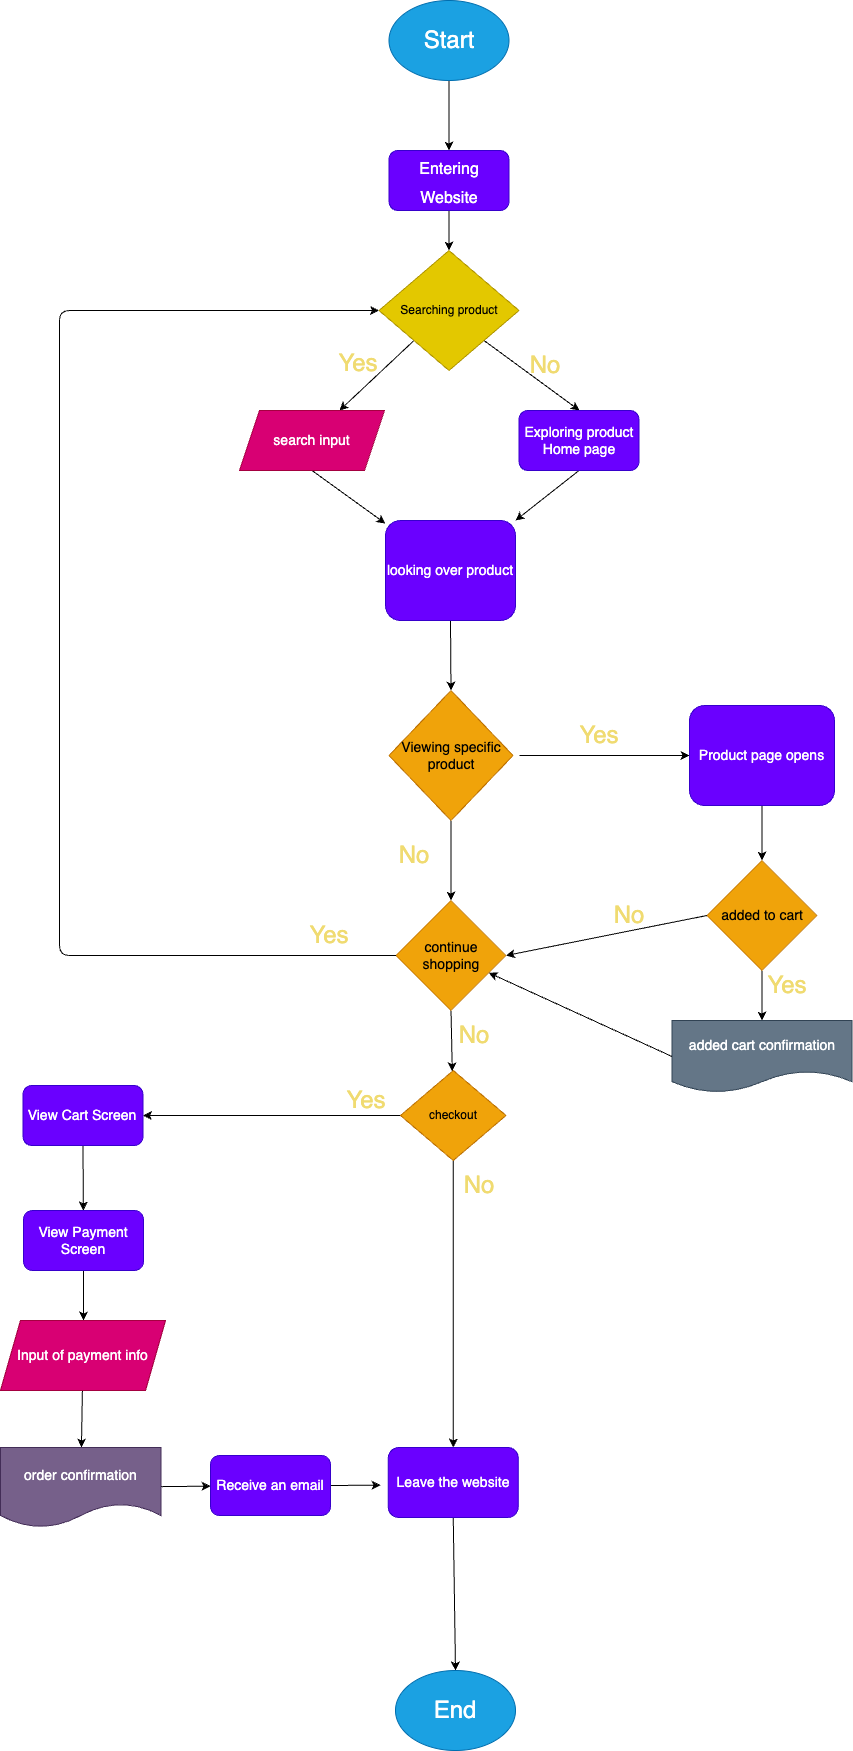

The diagram above was exported from draw.io. Its source (the exported page's mxGraphModel, read from the mxfile embedded in the PNG):
<mxGraphModel dx="583" dy="656" grid="1" gridSize="10" guides="1" tooltips="1" connect="1" arrows="1" fold="1" page="1" pageScale="1" pageWidth="3300" pageHeight="4681" math="0" shadow="0">
  <root>
    <mxCell id="0" />
    <mxCell id="1" parent="0" />
    <mxCell id="20" style="edgeStyle=none;html=1;exitX=0.5;exitY=1;exitDx=0;exitDy=0;entryX=0.5;entryY=0;entryDx=0;entryDy=0;" edge="1" parent="1" source="2" target="19">
      <mxGeometry relative="1" as="geometry" />
    </mxCell>
    <mxCell id="2" value="&lt;font style=&quot;font-size: 14px;&quot;&gt;looking over product&lt;/font&gt;" style="rounded=1;whiteSpace=wrap;html=1;fillColor=#6a00ff;fontColor=#ffffff;strokeColor=#3700CC;" vertex="1" parent="1">
      <mxGeometry x="766" y="630" width="130" height="100" as="geometry" />
    </mxCell>
    <mxCell id="42" style="edgeStyle=none;html=1;exitX=0;exitY=1;exitDx=0;exitDy=0;fontSize=14;" edge="1" parent="1" source="5">
      <mxGeometry relative="1" as="geometry">
        <mxPoint x="720" y="520" as="targetPoint" />
      </mxGeometry>
    </mxCell>
    <mxCell id="43" style="edgeStyle=none;html=1;exitX=1;exitY=1;exitDx=0;exitDy=0;fontSize=14;" edge="1" parent="1" source="5">
      <mxGeometry relative="1" as="geometry">
        <mxPoint x="960" y="520" as="targetPoint" />
      </mxGeometry>
    </mxCell>
    <mxCell id="5" value="Searching product" style="rhombus;whiteSpace=wrap;html=1;fillColor=#e3c800;fontColor=#000000;strokeColor=#B09500;" vertex="1" parent="1">
      <mxGeometry x="759.5" y="360" width="140" height="120" as="geometry" />
    </mxCell>
    <mxCell id="45" style="edgeStyle=none;html=1;exitX=0.5;exitY=1;exitDx=0;exitDy=0;fontSize=14;" edge="1" parent="1" source="10" target="2">
      <mxGeometry relative="1" as="geometry" />
    </mxCell>
    <mxCell id="10" value="&lt;font style=&quot;font-size: 14px;&quot;&gt;search input&lt;/font&gt;" style="shape=parallelogram;perimeter=parallelogramPerimeter;whiteSpace=wrap;html=1;fixedSize=1;fillColor=#d80073;fontColor=#ffffff;strokeColor=#A50040;" vertex="1" parent="1">
      <mxGeometry x="620" y="520" width="145" height="60" as="geometry" />
    </mxCell>
    <mxCell id="55" style="edgeStyle=none;html=1;exitX=0.5;exitY=1;exitDx=0;exitDy=0;fontSize=14;" edge="1" parent="1" source="15" target="30">
      <mxGeometry relative="1" as="geometry" />
    </mxCell>
    <mxCell id="15" value="&lt;font style=&quot;font-size: 14px;&quot;&gt;continue shopping&lt;/font&gt;" style="rhombus;whiteSpace=wrap;html=1;fillColor=#f0a30a;fontColor=#000000;strokeColor=#BD7000;" vertex="1" parent="1">
      <mxGeometry x="776.5" y="1010" width="110" height="110" as="geometry" />
    </mxCell>
    <mxCell id="77" style="edgeStyle=none;html=1;exitX=0.5;exitY=1;exitDx=0;exitDy=0;entryX=0.5;entryY=0;entryDx=0;entryDy=0;fontSize=14;" edge="1" parent="1" source="16" target="17">
      <mxGeometry relative="1" as="geometry" />
    </mxCell>
    <mxCell id="78" style="edgeStyle=none;html=1;exitX=0;exitY=0.5;exitDx=0;exitDy=0;entryX=1;entryY=0.5;entryDx=0;entryDy=0;fontSize=14;" edge="1" parent="1" source="16" target="15">
      <mxGeometry relative="1" as="geometry" />
    </mxCell>
    <mxCell id="16" value="&lt;font style=&quot;font-size: 14px;&quot;&gt;added to cart&lt;/font&gt;" style="rhombus;whiteSpace=wrap;html=1;fillColor=#f0a30a;fontColor=#000000;strokeColor=#BD7000;" vertex="1" parent="1">
      <mxGeometry x="1087.5" y="970" width="110" height="110" as="geometry" />
    </mxCell>
    <mxCell id="79" style="edgeStyle=none;html=1;exitX=0;exitY=0.5;exitDx=0;exitDy=0;fontSize=14;" edge="1" parent="1" source="17" target="15">
      <mxGeometry relative="1" as="geometry" />
    </mxCell>
    <mxCell id="17" value="&lt;font style=&quot;font-size: 14px;&quot;&gt;added cart confirmation&lt;/font&gt;" style="shape=document;whiteSpace=wrap;html=1;boundedLbl=1;fillColor=#647687;fontColor=#ffffff;strokeColor=#314354;" vertex="1" parent="1">
      <mxGeometry x="1052.5" y="1130" width="180" height="72" as="geometry" />
    </mxCell>
    <mxCell id="52" style="edgeStyle=none;html=1;entryX=0.5;entryY=0;entryDx=0;entryDy=0;fontSize=14;" edge="1" parent="1" source="19" target="15">
      <mxGeometry relative="1" as="geometry" />
    </mxCell>
    <mxCell id="53" style="edgeStyle=none;html=1;entryX=0;entryY=0.5;entryDx=0;entryDy=0;fontSize=14;" edge="1" parent="1" target="49">
      <mxGeometry relative="1" as="geometry">
        <mxPoint x="900" y="865" as="sourcePoint" />
      </mxGeometry>
    </mxCell>
    <mxCell id="19" value="&lt;font style=&quot;font-size: 14px;&quot;&gt;Viewing specific product&lt;/font&gt;" style="rhombus;whiteSpace=wrap;html=1;fillColor=#f0a30a;fontColor=#000000;strokeColor=#BD7000;" vertex="1" parent="1">
      <mxGeometry x="769.5" y="800" width="124" height="130" as="geometry" />
    </mxCell>
    <mxCell id="35" style="edgeStyle=none;html=1;entryX=0;entryY=0.5;entryDx=0;entryDy=0;exitX=0;exitY=0.5;exitDx=0;exitDy=0;" edge="1" parent="1" source="15" target="5">
      <mxGeometry relative="1" as="geometry">
        <mxPoint x="660" y="1040" as="sourcePoint" />
        <mxPoint x="769.5000000000036" y="295" as="targetPoint" />
        <Array as="points">
          <mxPoint x="440" y="1065" />
          <mxPoint x="440" y="420" />
        </Array>
      </mxGeometry>
    </mxCell>
    <mxCell id="58" style="edgeStyle=none;html=1;exitX=0.5;exitY=1;exitDx=0;exitDy=0;fontSize=14;entryX=0.5;entryY=0;entryDx=0;entryDy=0;" edge="1" parent="1" source="30" target="60">
      <mxGeometry relative="1" as="geometry">
        <mxPoint x="720" y="1340" as="targetPoint" />
        <mxPoint x="933.75" y="1300" as="sourcePoint" />
      </mxGeometry>
    </mxCell>
    <mxCell id="64" style="edgeStyle=none;html=1;exitX=0;exitY=0.5;exitDx=0;exitDy=0;entryX=1;entryY=0.5;entryDx=0;entryDy=0;fontSize=14;" edge="1" parent="1" source="30" target="63">
      <mxGeometry relative="1" as="geometry" />
    </mxCell>
    <mxCell id="30" value="checkout" style="rhombus;whiteSpace=wrap;html=1;fillColor=#f0a30a;fontColor=#000000;strokeColor=#BD7000;" vertex="1" parent="1">
      <mxGeometry x="781" y="1180" width="105.5" height="90" as="geometry" />
    </mxCell>
    <mxCell id="38" value="" style="edgeStyle=none;html=1;fontSize=24;" edge="1" parent="1" source="37">
      <mxGeometry relative="1" as="geometry">
        <mxPoint x="829.5" y="260" as="targetPoint" />
      </mxGeometry>
    </mxCell>
    <mxCell id="37" value="&lt;font style=&quot;font-size: 24px;&quot;&gt;Start&lt;/font&gt;" style="ellipse;whiteSpace=wrap;html=1;fillColor=#1ba1e2;fontColor=#ffffff;strokeColor=#006EAF;" vertex="1" parent="1">
      <mxGeometry x="769.5" y="110" width="120" height="80" as="geometry" />
    </mxCell>
    <mxCell id="40" value="" style="edgeStyle=none;html=1;fontSize=14;" edge="1" parent="1" source="39" target="5">
      <mxGeometry relative="1" as="geometry" />
    </mxCell>
    <mxCell id="39" value="&lt;font size=&quot;3&quot;&gt;Entering Website&lt;br&gt;&lt;/font&gt;" style="rounded=1;whiteSpace=wrap;html=1;fontSize=24;fillColor=#6a00ff;fontColor=#ffffff;strokeColor=#3700CC;" vertex="1" parent="1">
      <mxGeometry x="769.5" y="260" width="120" height="60" as="geometry" />
    </mxCell>
    <mxCell id="46" style="edgeStyle=none;html=1;exitX=0.5;exitY=1;exitDx=0;exitDy=0;entryX=1;entryY=0;entryDx=0;entryDy=0;fontSize=14;" edge="1" parent="1" source="44" target="2">
      <mxGeometry relative="1" as="geometry" />
    </mxCell>
    <mxCell id="44" value="Exploring product&lt;br&gt;Home page" style="rounded=1;whiteSpace=wrap;html=1;fontSize=14;fillColor=#6a00ff;fontColor=#ffffff;strokeColor=#3700CC;" vertex="1" parent="1">
      <mxGeometry x="899.5" y="520" width="120" height="60" as="geometry" />
    </mxCell>
    <mxCell id="54" style="edgeStyle=none;html=1;exitX=0.5;exitY=1;exitDx=0;exitDy=0;entryX=0.5;entryY=0;entryDx=0;entryDy=0;fontSize=14;" edge="1" parent="1" source="49" target="16">
      <mxGeometry relative="1" as="geometry" />
    </mxCell>
    <mxCell id="49" value="Product page opens" style="rounded=1;whiteSpace=wrap;html=1;fontSize=14;fillColor=#6a00ff;fontColor=#ffffff;strokeColor=#3700CC;" vertex="1" parent="1">
      <mxGeometry x="1070" y="815" width="145" height="100" as="geometry" />
    </mxCell>
    <mxCell id="62" style="edgeStyle=none;html=1;exitX=0.5;exitY=1;exitDx=0;exitDy=0;entryX=0.5;entryY=0;entryDx=0;entryDy=0;fontSize=14;" edge="1" parent="1" source="60" target="61">
      <mxGeometry relative="1" as="geometry" />
    </mxCell>
    <mxCell id="60" value="Leave the website" style="rounded=1;whiteSpace=wrap;html=1;fontSize=14;fillColor=#6a00ff;fontColor=#ffffff;strokeColor=#3700CC;" vertex="1" parent="1">
      <mxGeometry x="768.75" y="1557" width="130" height="70" as="geometry" />
    </mxCell>
    <mxCell id="61" value="&lt;font style=&quot;font-size: 24px;&quot;&gt;End&lt;/font&gt;" style="ellipse;whiteSpace=wrap;html=1;fontSize=14;fillColor=#1ba1e2;fontColor=#ffffff;strokeColor=#006EAF;" vertex="1" parent="1">
      <mxGeometry x="776" y="1780" width="120" height="80" as="geometry" />
    </mxCell>
    <mxCell id="65" style="edgeStyle=none;html=1;exitX=0.5;exitY=1;exitDx=0;exitDy=0;fontSize=14;" edge="1" parent="1" source="63" target="66">
      <mxGeometry relative="1" as="geometry">
        <mxPoint x="352.52941176470586" y="1290" as="targetPoint" />
      </mxGeometry>
    </mxCell>
    <mxCell id="63" value="View Cart Screen" style="rounded=1;whiteSpace=wrap;html=1;fontSize=14;fillColor=#6a00ff;fontColor=#ffffff;strokeColor=#3700CC;" vertex="1" parent="1">
      <mxGeometry x="403.5" y="1195" width="120" height="60" as="geometry" />
    </mxCell>
    <mxCell id="69" value="" style="edgeStyle=none;html=1;fontSize=14;" edge="1" parent="1" source="66">
      <mxGeometry relative="1" as="geometry">
        <mxPoint x="463.9998039215684" y="1430" as="targetPoint" />
      </mxGeometry>
    </mxCell>
    <mxCell id="66" value="View Payment Screen" style="rounded=1;whiteSpace=wrap;html=1;fontSize=14;fillColor=#6a00ff;fontColor=#ffffff;strokeColor=#3700CC;" vertex="1" parent="1">
      <mxGeometry x="403.9994117647059" y="1320" width="120" height="60" as="geometry" />
    </mxCell>
    <mxCell id="73" value="" style="edgeStyle=none;html=1;fontSize=14;" edge="1" parent="1" source="70" target="72">
      <mxGeometry relative="1" as="geometry" />
    </mxCell>
    <mxCell id="70" value="Input of payment info" style="shape=parallelogram;perimeter=parallelogramPerimeter;whiteSpace=wrap;html=1;fixedSize=1;fontSize=14;fillColor=#d80073;fontColor=#ffffff;strokeColor=#A50040;" vertex="1" parent="1">
      <mxGeometry x="381" y="1430" width="165" height="70" as="geometry" />
    </mxCell>
    <mxCell id="75" value="" style="edgeStyle=none;html=1;fontSize=14;" edge="1" parent="1" source="72" target="74">
      <mxGeometry relative="1" as="geometry" />
    </mxCell>
    <mxCell id="72" value="&lt;font style=&quot;font-size: 14px;&quot;&gt;order confirmation&lt;/font&gt;" style="shape=document;whiteSpace=wrap;html=1;boundedLbl=1;fillColor=#76608a;fontColor=#ffffff;strokeColor=#432D57;" vertex="1" parent="1">
      <mxGeometry x="381" y="1557" width="160.5" height="80" as="geometry" />
    </mxCell>
    <mxCell id="76" style="edgeStyle=none;html=1;exitX=1;exitY=0.5;exitDx=0;exitDy=0;fontSize=14;" edge="1" parent="1" source="74">
      <mxGeometry relative="1" as="geometry">
        <mxPoint x="760.9999999999998" y="1594.6470588235293" as="targetPoint" />
      </mxGeometry>
    </mxCell>
    <mxCell id="74" value="Receive an email" style="rounded=1;whiteSpace=wrap;html=1;fontSize=14;fillColor=#6a00ff;fontColor=#ffffff;strokeColor=#3700CC;" vertex="1" parent="1">
      <mxGeometry x="591" y="1565" width="120" height="60" as="geometry" />
    </mxCell>
    <mxCell id="82" value="Yes" style="text;strokeColor=none;align=center;fillColor=none;html=1;verticalAlign=middle;whiteSpace=wrap;rounded=0;fontSize=24;fontStyle=0;fontColor=#F0DB71;" vertex="1" parent="1">
      <mxGeometry x="708.75" y="458" width="60" height="30" as="geometry" />
    </mxCell>
    <mxCell id="83" value="No" style="text;strokeColor=none;align=center;fillColor=none;html=1;verticalAlign=middle;whiteSpace=wrap;rounded=0;fontSize=24;fontStyle=0;fontColor=#F0DB71;" vertex="1" parent="1">
      <mxGeometry x="896" y="460" width="60" height="30" as="geometry" />
    </mxCell>
    <mxCell id="84" value="Yes" style="text;strokeColor=none;align=center;fillColor=none;html=1;verticalAlign=middle;whiteSpace=wrap;rounded=0;fontSize=24;fontStyle=0;fontColor=#F0DB71;" vertex="1" parent="1">
      <mxGeometry x="950" y="830" width="60" height="30" as="geometry" />
    </mxCell>
    <mxCell id="85" value="No" style="text;strokeColor=none;align=center;fillColor=none;html=1;verticalAlign=middle;whiteSpace=wrap;rounded=0;fontSize=24;fontStyle=0;fontColor=#F0DB71;" vertex="1" parent="1">
      <mxGeometry x="765" y="950" width="60" height="30" as="geometry" />
    </mxCell>
    <mxCell id="86" value="Yes" style="text;strokeColor=none;align=center;fillColor=none;html=1;verticalAlign=middle;whiteSpace=wrap;rounded=0;fontSize=24;fontStyle=0;fontColor=#F0DB71;" vertex="1" parent="1">
      <mxGeometry x="1137.5" y="1080" width="60" height="30" as="geometry" />
    </mxCell>
    <mxCell id="87" value="No" style="text;strokeColor=none;align=center;fillColor=none;html=1;verticalAlign=middle;whiteSpace=wrap;rounded=0;fontSize=24;fontStyle=0;fontColor=#F0DB71;" vertex="1" parent="1">
      <mxGeometry x="980" y="1010" width="60" height="30" as="geometry" />
    </mxCell>
    <mxCell id="88" value="No" style="text;strokeColor=none;align=center;fillColor=none;html=1;verticalAlign=middle;whiteSpace=wrap;rounded=0;fontSize=24;fontStyle=0;fontColor=#F0DB71;" vertex="1" parent="1">
      <mxGeometry x="825" y="1130" width="60" height="30" as="geometry" />
    </mxCell>
    <mxCell id="89" value="Yes" style="text;strokeColor=none;align=center;fillColor=none;html=1;verticalAlign=middle;whiteSpace=wrap;rounded=0;fontSize=24;fontStyle=0;fontColor=#F0DB71;" vertex="1" parent="1">
      <mxGeometry x="680" y="1030" width="60" height="30" as="geometry" />
    </mxCell>
    <mxCell id="90" value="Yes" style="text;strokeColor=none;align=center;fillColor=none;html=1;verticalAlign=middle;whiteSpace=wrap;rounded=0;fontSize=24;fontStyle=0;fontColor=#F0DB71;" vertex="1" parent="1">
      <mxGeometry x="716.5" y="1195" width="60" height="30" as="geometry" />
    </mxCell>
    <mxCell id="91" value="No" style="text;strokeColor=none;align=center;fillColor=none;html=1;verticalAlign=middle;whiteSpace=wrap;rounded=0;fontSize=24;fontStyle=0;fontColor=#F0DB71;" vertex="1" parent="1">
      <mxGeometry x="829.5" y="1280" width="60" height="30" as="geometry" />
    </mxCell>
  </root>
</mxGraphModel>